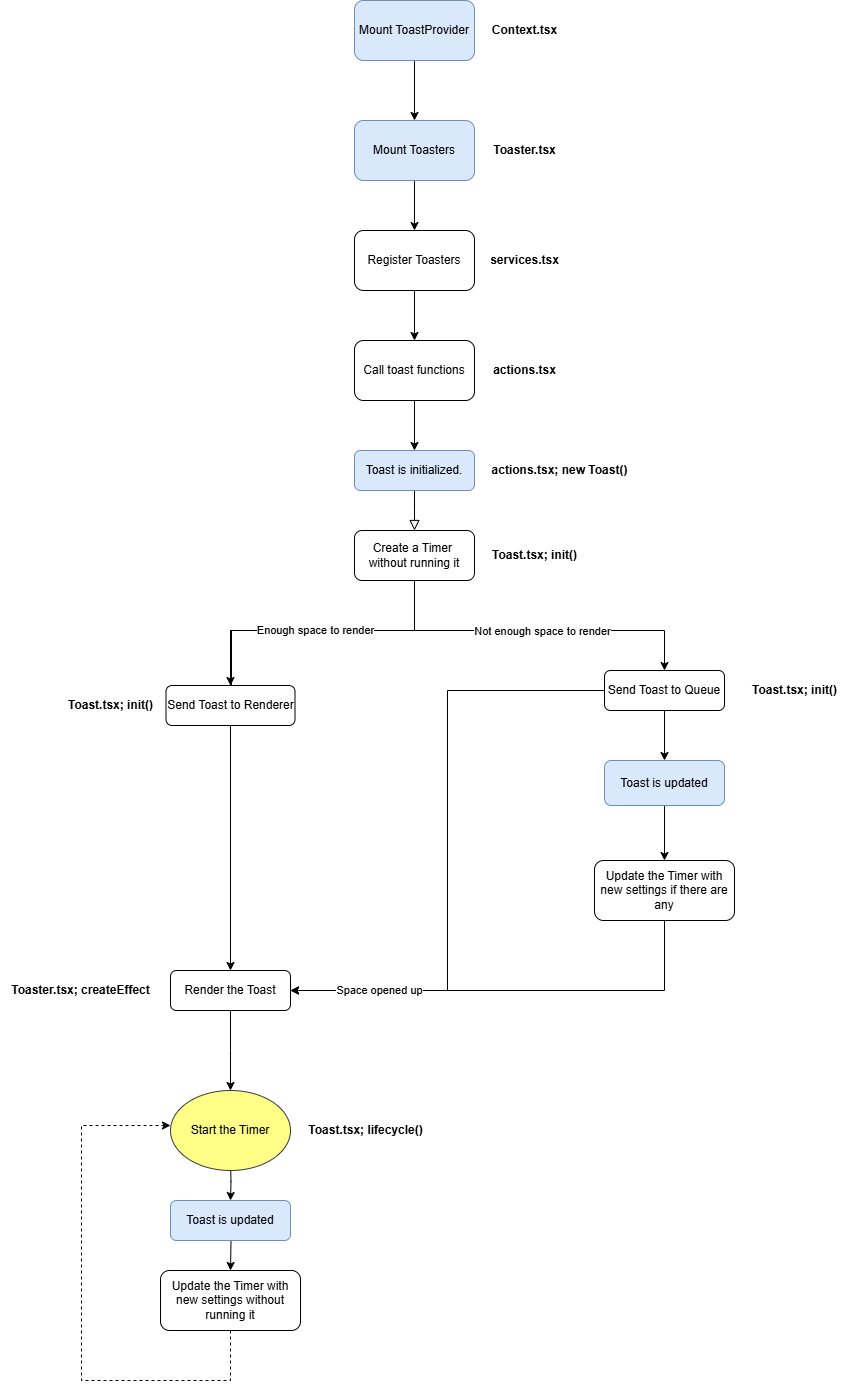

The diagram above was exported from draw.io. Its source (the exported page's mxGraphModel, read from the mxfile embedded in the PNG):
<mxGraphModel dx="1434" dy="1907" grid="1" gridSize="10" guides="1" tooltips="1" connect="1" arrows="1" fold="1" page="1" pageScale="1" pageWidth="827" pageHeight="1169" math="0" shadow="0">
  <root>
    <mxCell id="WIyWlLk6GJQsqaUBKTNV-0" />
    <mxCell id="WIyWlLk6GJQsqaUBKTNV-1" parent="WIyWlLk6GJQsqaUBKTNV-0" />
    <mxCell id="WIyWlLk6GJQsqaUBKTNV-2" value="" style="rounded=0;html=1;jettySize=auto;orthogonalLoop=1;fontSize=11;endArrow=block;endFill=0;endSize=8;strokeWidth=1;shadow=0;labelBackgroundColor=none;edgeStyle=orthogonalEdgeStyle;" parent="WIyWlLk6GJQsqaUBKTNV-1" source="WIyWlLk6GJQsqaUBKTNV-3" edge="1">
      <mxGeometry relative="1" as="geometry">
        <mxPoint x="420" y="200" as="targetPoint" />
      </mxGeometry>
    </mxCell>
    <mxCell id="WIyWlLk6GJQsqaUBKTNV-3" value="Toast is initialized." style="rounded=1;whiteSpace=wrap;html=1;fontSize=12;glass=0;strokeWidth=1;shadow=0;fillColor=#dae8fc;strokeColor=#6c8ebf;" parent="WIyWlLk6GJQsqaUBKTNV-1" vertex="1">
      <mxGeometry x="360" y="120" width="120" height="40" as="geometry" />
    </mxCell>
    <mxCell id="4v0QVGNIzZa5fQsgZrlB-2" value="" style="edgeStyle=orthogonalEdgeStyle;rounded=0;orthogonalLoop=1;jettySize=auto;html=1;" parent="WIyWlLk6GJQsqaUBKTNV-1" source="9M1r7JsTXZLeLbmkre6T-24" target="4v0QVGNIzZa5fQsgZrlB-1" edge="1">
      <mxGeometry relative="1" as="geometry">
        <Array as="points">
          <mxPoint x="237" y="300" />
        </Array>
      </mxGeometry>
    </mxCell>
    <mxCell id="4v0QVGNIzZa5fQsgZrlB-4" value="" style="edgeStyle=orthogonalEdgeStyle;rounded=0;orthogonalLoop=1;jettySize=auto;html=1;" parent="WIyWlLk6GJQsqaUBKTNV-1" source="4v0QVGNIzZa5fQsgZrlB-0" target="4v0QVGNIzZa5fQsgZrlB-3" edge="1">
      <mxGeometry relative="1" as="geometry">
        <Array as="points">
          <mxPoint x="420" y="300" />
          <mxPoint x="670" y="300" />
        </Array>
      </mxGeometry>
    </mxCell>
    <mxCell id="cvvVIKBzO1jwL05z0yMJ-6" value="Not enough space to render" style="edgeLabel;html=1;align=center;verticalAlign=middle;resizable=0;points=[];" parent="4v0QVGNIzZa5fQsgZrlB-4" connectable="0" vertex="1">
      <mxGeometry x="0.0412" relative="1" as="geometry">
        <mxPoint as="offset" />
      </mxGeometry>
    </mxCell>
    <mxCell id="4v0QVGNIzZa5fQsgZrlB-0" value="Create a Timer&amp;nbsp;&lt;div&gt;without running it&lt;/div&gt;" style="rounded=1;whiteSpace=wrap;html=1;" parent="WIyWlLk6GJQsqaUBKTNV-1" vertex="1">
      <mxGeometry x="360" y="200" width="120" height="50" as="geometry" />
    </mxCell>
    <mxCell id="4v0QVGNIzZa5fQsgZrlB-8" value="" style="edgeStyle=orthogonalEdgeStyle;rounded=0;orthogonalLoop=1;jettySize=auto;html=1;" parent="WIyWlLk6GJQsqaUBKTNV-1" source="4v0QVGNIzZa5fQsgZrlB-1" edge="1">
      <mxGeometry relative="1" as="geometry">
        <mxPoint x="236" y="760" as="targetPoint" />
      </mxGeometry>
    </mxCell>
    <mxCell id="4v0QVGNIzZa5fQsgZrlB-1" value="Render the Toast" style="whiteSpace=wrap;html=1;rounded=1;" parent="WIyWlLk6GJQsqaUBKTNV-1" vertex="1">
      <mxGeometry x="176" y="640" width="120" height="40" as="geometry" />
    </mxCell>
    <mxCell id="4v0QVGNIzZa5fQsgZrlB-15" value="" style="edgeStyle=orthogonalEdgeStyle;rounded=0;orthogonalLoop=1;jettySize=auto;html=1;entryX=1;entryY=0.5;entryDx=0;entryDy=0;" parent="WIyWlLk6GJQsqaUBKTNV-1" source="4v0QVGNIzZa5fQsgZrlB-3" target="4v0QVGNIzZa5fQsgZrlB-1" edge="1">
      <mxGeometry relative="1" as="geometry">
        <mxPoint x="540" y="640" as="targetPoint" />
      </mxGeometry>
    </mxCell>
    <mxCell id="4v0QVGNIzZa5fQsgZrlB-17" value="" style="edgeStyle=orthogonalEdgeStyle;rounded=0;orthogonalLoop=1;jettySize=auto;html=1;" parent="WIyWlLk6GJQsqaUBKTNV-1" source="4v0QVGNIzZa5fQsgZrlB-3" target="4v0QVGNIzZa5fQsgZrlB-16" edge="1">
      <mxGeometry relative="1" as="geometry" />
    </mxCell>
    <mxCell id="4v0QVGNIzZa5fQsgZrlB-3" value="Send Toast to Queue" style="whiteSpace=wrap;html=1;rounded=1;" parent="WIyWlLk6GJQsqaUBKTNV-1" vertex="1">
      <mxGeometry x="610" y="340" width="120" height="40" as="geometry" />
    </mxCell>
    <mxCell id="4v0QVGNIzZa5fQsgZrlB-10" value="" style="edgeStyle=orthogonalEdgeStyle;rounded=0;orthogonalLoop=1;jettySize=auto;html=1;entryX=0.5;entryY=0;entryDx=0;entryDy=0;" parent="WIyWlLk6GJQsqaUBKTNV-1" target="4v0QVGNIzZa5fQsgZrlB-9" edge="1">
      <mxGeometry relative="1" as="geometry">
        <mxPoint x="236" y="860" as="targetPoint" />
        <mxPoint x="236" y="830" as="sourcePoint" />
      </mxGeometry>
    </mxCell>
    <mxCell id="4v0QVGNIzZa5fQsgZrlB-12" value="" style="edgeStyle=orthogonalEdgeStyle;rounded=0;orthogonalLoop=1;jettySize=auto;html=1;" parent="WIyWlLk6GJQsqaUBKTNV-1" target="4v0QVGNIzZa5fQsgZrlB-11" edge="1">
      <mxGeometry relative="1" as="geometry">
        <mxPoint x="236" y="880" as="sourcePoint" />
      </mxGeometry>
    </mxCell>
    <mxCell id="4v0QVGNIzZa5fQsgZrlB-9" value="Toast is updated" style="whiteSpace=wrap;html=1;rounded=1;fillColor=#dae8fc;strokeColor=#6c8ebf;" parent="WIyWlLk6GJQsqaUBKTNV-1" vertex="1">
      <mxGeometry x="176" y="870" width="120" height="40" as="geometry" />
    </mxCell>
    <mxCell id="4v0QVGNIzZa5fQsgZrlB-21" value="" style="edgeStyle=orthogonalEdgeStyle;rounded=0;orthogonalLoop=1;jettySize=auto;html=1;entryX=0;entryY=0.5;entryDx=0;entryDy=0;strokeColor=default;dashed=1;jumpStyle=none;" parent="WIyWlLk6GJQsqaUBKTNV-1" source="4v0QVGNIzZa5fQsgZrlB-11" edge="1">
      <mxGeometry relative="1" as="geometry">
        <mxPoint x="176" y="795" as="targetPoint" />
        <Array as="points">
          <mxPoint x="236" y="1050" />
          <mxPoint x="87" y="1050" />
          <mxPoint x="87" y="795" />
        </Array>
      </mxGeometry>
    </mxCell>
    <mxCell id="4v0QVGNIzZa5fQsgZrlB-11" value="Update the Timer with new settings without running it" style="whiteSpace=wrap;html=1;rounded=1;" parent="WIyWlLk6GJQsqaUBKTNV-1" vertex="1">
      <mxGeometry x="166" y="940" width="140" height="60" as="geometry" />
    </mxCell>
    <mxCell id="4v0QVGNIzZa5fQsgZrlB-23" value="" style="edgeStyle=orthogonalEdgeStyle;rounded=0;orthogonalLoop=1;jettySize=auto;html=1;" parent="WIyWlLk6GJQsqaUBKTNV-1" source="4v0QVGNIzZa5fQsgZrlB-16" target="4v0QVGNIzZa5fQsgZrlB-22" edge="1">
      <mxGeometry relative="1" as="geometry" />
    </mxCell>
    <mxCell id="4v0QVGNIzZa5fQsgZrlB-16" value="Toast is updated" style="whiteSpace=wrap;html=1;fillColor=#dae8fc;strokeColor=#6c8ebf;rounded=1;" parent="WIyWlLk6GJQsqaUBKTNV-1" vertex="1">
      <mxGeometry x="610" y="430" width="120" height="45" as="geometry" />
    </mxCell>
    <mxCell id="4v0QVGNIzZa5fQsgZrlB-25" value="" style="edgeStyle=orthogonalEdgeStyle;rounded=0;orthogonalLoop=1;jettySize=auto;html=1;entryX=1;entryY=0.5;entryDx=0;entryDy=0;" parent="WIyWlLk6GJQsqaUBKTNV-1" source="4v0QVGNIzZa5fQsgZrlB-22" target="4v0QVGNIzZa5fQsgZrlB-1" edge="1">
      <mxGeometry relative="1" as="geometry">
        <mxPoint x="670" y="670" as="targetPoint" />
        <Array as="points">
          <mxPoint x="670" y="660" />
        </Array>
      </mxGeometry>
    </mxCell>
    <mxCell id="cvvVIKBzO1jwL05z0yMJ-9" value="Space opened up" style="edgeLabel;html=1;align=center;verticalAlign=middle;resizable=0;points=[];" parent="4v0QVGNIzZa5fQsgZrlB-25" connectable="0" vertex="1">
      <mxGeometry x="0.6057" y="-1" relative="1" as="geometry">
        <mxPoint as="offset" />
      </mxGeometry>
    </mxCell>
    <mxCell id="4v0QVGNIzZa5fQsgZrlB-22" value="Update the Timer with new settings if there are any" style="whiteSpace=wrap;html=1;rounded=1;" parent="WIyWlLk6GJQsqaUBKTNV-1" vertex="1">
      <mxGeometry x="600" y="530" width="140" height="60" as="geometry" />
    </mxCell>
    <mxCell id="cvvVIKBzO1jwL05z0yMJ-1" value="Start the Timer" style="ellipse;whiteSpace=wrap;html=1;fillColor=#ffff88;strokeColor=#36393d;" parent="WIyWlLk6GJQsqaUBKTNV-1" vertex="1">
      <mxGeometry x="176" y="760" width="120" height="80" as="geometry" />
    </mxCell>
    <mxCell id="9M1r7JsTXZLeLbmkre6T-4" value="" style="edgeStyle=orthogonalEdgeStyle;rounded=0;orthogonalLoop=1;jettySize=auto;html=1;" edge="1" parent="WIyWlLk6GJQsqaUBKTNV-1" source="9M1r7JsTXZLeLbmkre6T-3" target="WIyWlLk6GJQsqaUBKTNV-3">
      <mxGeometry relative="1" as="geometry" />
    </mxCell>
    <mxCell id="9M1r7JsTXZLeLbmkre6T-3" value="Call toast functions" style="rounded=1;whiteSpace=wrap;html=1;" vertex="1" parent="WIyWlLk6GJQsqaUBKTNV-1">
      <mxGeometry x="360" y="10" width="120" height="60" as="geometry" />
    </mxCell>
    <mxCell id="9M1r7JsTXZLeLbmkre6T-9" value="" style="edgeStyle=orthogonalEdgeStyle;rounded=0;orthogonalLoop=1;jettySize=auto;html=1;" edge="1" parent="WIyWlLk6GJQsqaUBKTNV-1" source="9M1r7JsTXZLeLbmkre6T-5" target="9M1r7JsTXZLeLbmkre6T-8">
      <mxGeometry relative="1" as="geometry" />
    </mxCell>
    <mxCell id="9M1r7JsTXZLeLbmkre6T-5" value="Mount ToastProvider" style="rounded=1;whiteSpace=wrap;html=1;fillColor=#dae8fc;strokeColor=#6c8ebf;" vertex="1" parent="WIyWlLk6GJQsqaUBKTNV-1">
      <mxGeometry x="360" y="-330" width="120" height="60" as="geometry" />
    </mxCell>
    <mxCell id="9M1r7JsTXZLeLbmkre6T-6" value="&lt;b&gt;Context.tsx&lt;/b&gt;" style="text;html=1;align=center;verticalAlign=middle;resizable=0;points=[];autosize=1;strokeColor=none;fillColor=none;" vertex="1" parent="WIyWlLk6GJQsqaUBKTNV-1">
      <mxGeometry x="485" y="-315" width="90" height="30" as="geometry" />
    </mxCell>
    <mxCell id="9M1r7JsTXZLeLbmkre6T-12" value="" style="edgeStyle=orthogonalEdgeStyle;rounded=0;orthogonalLoop=1;jettySize=auto;html=1;" edge="1" parent="WIyWlLk6GJQsqaUBKTNV-1" source="9M1r7JsTXZLeLbmkre6T-8" target="9M1r7JsTXZLeLbmkre6T-11">
      <mxGeometry relative="1" as="geometry" />
    </mxCell>
    <mxCell id="9M1r7JsTXZLeLbmkre6T-8" value="Mount Toasters" style="rounded=1;whiteSpace=wrap;html=1;fillColor=#dae8fc;strokeColor=#6c8ebf;" vertex="1" parent="WIyWlLk6GJQsqaUBKTNV-1">
      <mxGeometry x="360" y="-210" width="120" height="60" as="geometry" />
    </mxCell>
    <mxCell id="9M1r7JsTXZLeLbmkre6T-10" value="&lt;b&gt;Toaster.tsx&lt;/b&gt;" style="text;html=1;align=center;verticalAlign=middle;resizable=0;points=[];autosize=1;strokeColor=none;fillColor=none;" vertex="1" parent="WIyWlLk6GJQsqaUBKTNV-1">
      <mxGeometry x="485" y="-195" width="90" height="30" as="geometry" />
    </mxCell>
    <mxCell id="9M1r7JsTXZLeLbmkre6T-14" value="" style="edgeStyle=orthogonalEdgeStyle;rounded=0;orthogonalLoop=1;jettySize=auto;html=1;" edge="1" parent="WIyWlLk6GJQsqaUBKTNV-1" source="9M1r7JsTXZLeLbmkre6T-11" target="9M1r7JsTXZLeLbmkre6T-3">
      <mxGeometry relative="1" as="geometry" />
    </mxCell>
    <mxCell id="9M1r7JsTXZLeLbmkre6T-11" value="Register Toasters" style="rounded=1;whiteSpace=wrap;html=1;" vertex="1" parent="WIyWlLk6GJQsqaUBKTNV-1">
      <mxGeometry x="360" y="-100" width="120" height="60" as="geometry" />
    </mxCell>
    <mxCell id="9M1r7JsTXZLeLbmkre6T-13" value="&lt;b&gt;services.tsx&lt;/b&gt;" style="text;html=1;align=center;verticalAlign=middle;resizable=0;points=[];autosize=1;strokeColor=none;fillColor=none;" vertex="1" parent="WIyWlLk6GJQsqaUBKTNV-1">
      <mxGeometry x="485" y="-85" width="90" height="30" as="geometry" />
    </mxCell>
    <mxCell id="9M1r7JsTXZLeLbmkre6T-15" value="&lt;b&gt;actions.tsx&lt;/b&gt;" style="text;html=1;align=center;verticalAlign=middle;resizable=0;points=[];autosize=1;strokeColor=none;fillColor=none;" vertex="1" parent="WIyWlLk6GJQsqaUBKTNV-1">
      <mxGeometry x="485" y="25" width="90" height="30" as="geometry" />
    </mxCell>
    <mxCell id="9M1r7JsTXZLeLbmkre6T-16" value="&lt;b&gt;actions.tsx; new Toast()&lt;/b&gt;" style="text;html=1;align=center;verticalAlign=middle;resizable=0;points=[];autosize=1;strokeColor=none;fillColor=none;" vertex="1" parent="WIyWlLk6GJQsqaUBKTNV-1">
      <mxGeometry x="485" y="125" width="160" height="30" as="geometry" />
    </mxCell>
    <mxCell id="9M1r7JsTXZLeLbmkre6T-17" value="&lt;b&gt;Toast.tsx; init()&lt;/b&gt;" style="text;html=1;align=center;verticalAlign=middle;resizable=0;points=[];autosize=1;strokeColor=none;fillColor=none;" vertex="1" parent="WIyWlLk6GJQsqaUBKTNV-1">
      <mxGeometry x="61" y="360" width="110" height="30" as="geometry" />
    </mxCell>
    <mxCell id="9M1r7JsTXZLeLbmkre6T-18" value="&lt;b&gt;Toaster.tsx; createEffect&lt;/b&gt;" style="text;html=1;align=center;verticalAlign=middle;resizable=0;points=[];autosize=1;strokeColor=none;fillColor=none;" vertex="1" parent="WIyWlLk6GJQsqaUBKTNV-1">
      <mxGeometry x="6" y="645" width="160" height="30" as="geometry" />
    </mxCell>
    <mxCell id="9M1r7JsTXZLeLbmkre6T-21" value="&lt;b&gt;Toast.tsx; init()&lt;/b&gt;" style="text;html=1;align=center;verticalAlign=middle;resizable=0;points=[];autosize=1;strokeColor=none;fillColor=none;" vertex="1" parent="WIyWlLk6GJQsqaUBKTNV-1">
      <mxGeometry x="745" y="345" width="110" height="30" as="geometry" />
    </mxCell>
    <mxCell id="9M1r7JsTXZLeLbmkre6T-25" value="" style="edgeStyle=orthogonalEdgeStyle;rounded=0;orthogonalLoop=1;jettySize=auto;html=1;" edge="1" parent="WIyWlLk6GJQsqaUBKTNV-1" source="4v0QVGNIzZa5fQsgZrlB-0" target="9M1r7JsTXZLeLbmkre6T-24">
      <mxGeometry relative="1" as="geometry">
        <Array as="points">
          <mxPoint x="420" y="300" />
        </Array>
        <mxPoint x="420" y="250" as="sourcePoint" />
        <mxPoint x="237" y="640" as="targetPoint" />
      </mxGeometry>
    </mxCell>
    <mxCell id="9M1r7JsTXZLeLbmkre6T-26" value="Enough space to render" style="edgeLabel;html=1;align=center;verticalAlign=middle;resizable=0;points=[];" connectable="0" vertex="1" parent="9M1r7JsTXZLeLbmkre6T-25">
      <mxGeometry x="-0.5003" y="-1" relative="1" as="geometry">
        <mxPoint x="-78" as="offset" />
      </mxGeometry>
    </mxCell>
    <mxCell id="9M1r7JsTXZLeLbmkre6T-24" value="Send Toast to Renderer" style="rounded=1;whiteSpace=wrap;html=1;" vertex="1" parent="WIyWlLk6GJQsqaUBKTNV-1">
      <mxGeometry x="171.5" y="355" width="129" height="40" as="geometry" />
    </mxCell>
    <mxCell id="9M1r7JsTXZLeLbmkre6T-27" value="&lt;b&gt;Toast.tsx; init()&lt;/b&gt;" style="text;html=1;align=center;verticalAlign=middle;resizable=0;points=[];autosize=1;strokeColor=none;fillColor=none;" vertex="1" parent="WIyWlLk6GJQsqaUBKTNV-1">
      <mxGeometry x="485" y="210" width="110" height="30" as="geometry" />
    </mxCell>
    <mxCell id="9M1r7JsTXZLeLbmkre6T-28" value="&lt;b&gt;Toast.tsx; lifecycle()&lt;/b&gt;" style="text;html=1;align=center;verticalAlign=middle;resizable=0;points=[];autosize=1;strokeColor=none;fillColor=none;" vertex="1" parent="WIyWlLk6GJQsqaUBKTNV-1">
      <mxGeometry x="300.5" y="785" width="140" height="30" as="geometry" />
    </mxCell>
  </root>
</mxGraphModel>